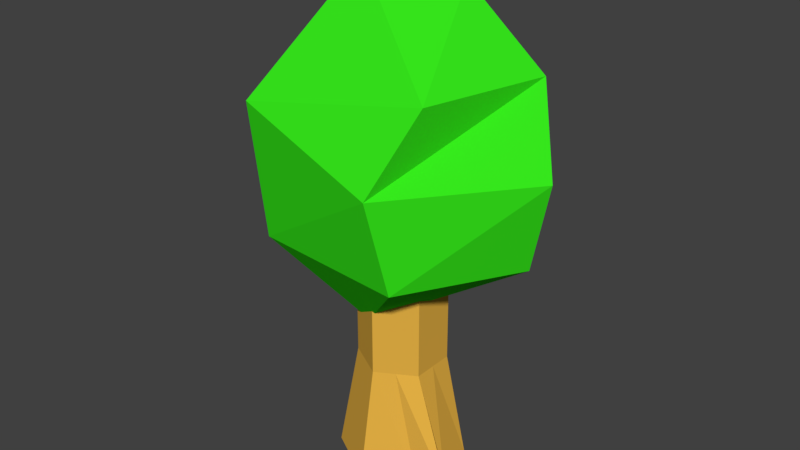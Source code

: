 # Source: bush4.blend  (saved by Blender 2.77.0; exported with 4.5.12 LTS)
import bpy
from mathutils import Matrix  # noqa: F401  (used for matrix-valued properties, if any)

bpy.ops.wm.read_factory_settings(use_empty=True)
scene = bpy.context.scene
scene.name = 'Scene'

# ---- collections
col_collection_1 = bpy.data.collections.new('Collection 1'); scene.collection.children.link(col_collection_1)

# ---- materials (node trees are filled in below, after node groups)
mat_trunk = bpy.data.materials.new('trunk')
mat_trunk.alpha_threshold = 0.0
mat_trunk.use_transparent_shadow = False
mat_trunk.diffuse_color = (0.8, 0.4462, 0.0601, 1.0)
mat_trunk.roughness = 0.5
mat_greanleafs = bpy.data.materials.new('greanleafs')
mat_greanleafs.alpha_threshold = 0.0
mat_greanleafs.use_transparent_shadow = False
mat_greanleafs.diffuse_color = (0.037, 0.8, 0.01159, 1.0)
mat_greanleafs.roughness = 0.5

# ---- material node trees

# ---- world
world_world = bpy.data.worlds.new('World'); scene.world = world_world
world_world.color = (0.05088, 0.05088, 0.05088)
world_world.use_sun_shadow = False
world_world.sun_shadow_jitter_overblur = 0.0
world_world.cycles.sampling_method = 'MANUAL'

# ---- meshes
me_icosphere = bpy.data.meshes.new('Icosphere')
me_icosphere.from_pydata([(0.4144, 0.3923, 0.7621), (0.5231, -0.4431, 1.882), (-0.7386, 0.2704, 1.733), (-0.0645, 0.5841, 1.882), (0.7031, 0.2386, 1.882), (-0.1041, -0.1152, 2.373), (-0.07843, -0.1299, 0.4329), (-0.4883, -0.4431, 0.9239), (0.3906, -0.519, 0.9239), (-0.4052, 0.4511, 0.789), (0.7538, 0.1159, 0.9239), (0.8948, 0.04724, 1.452), (0.3513, -0.6458, 1.452), (-0.4306, -0.5912, 1.729), (-0.8599, 0.04724, 1.354), (0.2258, 0.6685, 1.452), (0.2846, 0.1771, 2.278), (0.04743, 0.3528, -0.4193), (0.04743, 0.2422, 0.8415), (0.3566, 0.1743, -0.4193), (0.2608, 0.119, 0.8415), (0.5187, -0.1827, -0.4193), (0.2608, -0.1273, 0.8415), (0.04743, -0.3611, -0.4193), (0.04743, -0.2505, 0.8415), (-0.2617, -0.1827, -0.4193), (-0.1659, -0.1273, 0.8415), (-0.2617, 0.1743, -0.4193), (-0.1659, 0.119, 0.8415), (0.04743, 0.2422, 0.2111), (0.2608, 0.119, 0.2111), (0.2608, -0.1273, 0.2111), (0.04743, -0.2505, 0.2111), (-0.1659, -0.1273, 0.2111), (-0.1659, 0.119, 0.2111), (0.4007, -0.0681, -0.4193), (0.2608, -0.004158, 0.2111), (0.32, -0.208, -0.4193), (0.1541, -0.1889, 0.2111)], [], [(6, 9, 0), (0, 9, 2), (8, 11, 12), (7, 12, 13), (0, 2, 15), (10, 15, 11), (1, 4, 16), (13, 1, 5), (2, 13, 5), (3, 2, 5), (4, 3, 16), (16, 3, 5), (5, 1, 16), (11, 3, 4), (11, 15, 3), (15, 2, 3), (14, 13, 2), (13, 12, 1), (12, 4, 1), (12, 11, 4), (10, 0, 15), (2, 9, 14), (14, 9, 13), (9, 7, 13), (7, 8, 12), (8, 10, 11), (6, 0, 10), (6, 7, 9), (8, 6, 10), (6, 8, 7), (29, 18, 20, 30), (20, 18, 28, 26, 24, 22), (32, 24, 26, 33), (31, 30, 20, 22), (33, 26, 28, 34), (34, 28, 18, 29), (17, 19, 35, 21, 37, 23, 25, 27), (27, 34, 29, 17), (25, 33, 34, 27), (23, 32, 33, 25), (37, 38, 32, 23), (35, 36, 31, 21), (17, 29, 30, 19), (19, 30, 36, 35), (21, 31, 38, 37), (31, 22, 24, 32)])
me_icosphere.polygons.foreach_set('material_index', [1, 1, 1, 1, 1, 1, 1, 1, 1, 1, 1, 1, 1, 1, 1, 1, 1, 1, 1, 1, 1, 1, 1, 1, 1, 1, 1, 1, 1, 1, 0, 0, 0, 0, 0, 0, 0, 0, 0, 0, 0, 0, 0, 0, 0, 0])
me_icosphere.materials.append(mat_trunk)
me_icosphere.materials.append(mat_greanleafs)
me_icosphere.use_remesh_preserve_volume = False
me_icosphere.use_remesh_preserve_attributes = False
me_icosphere.use_mirror_vertex_groups = False
me_icosphere.update()

# ---- objects
ob_icosphere = bpy.data.objects.new('Icosphere', me_icosphere)

# ---- transforms, parenting, visibility, modifiers, constraints
ob_icosphere.location = (0.0, 0.0, 0.0)
ob_icosphere.lineart.crease_threshold = 0.0

# ---- collection membership
col_collection_1.objects.link(ob_icosphere)

# ---- scene / render settings (as saved in the file)
scene.frame_start = 1; scene.frame_end = 250; scene.frame_set(1)
scene.render.engine = 'BLENDER_EEVEE_NEXT'
scene.render.resolution_percentage = 50
scene.render.dither_intensity = 0.0
scene.cycles.use_denoising = False
scene.cycles.samples = 128
scene.cycles.sampling_pattern = 'TABULATED_SOBOL'
scene.cycles.light_sampling_threshold = 0.0
scene.cycles.use_adaptive_sampling = False
scene.cycles.use_light_tree = False
scene.cycles.blur_glossy = 0.0
scene.cycles.sample_clamp_indirect = 0.0
scene.view_settings.view_transform = 'Standard'
bpy.context.view_layer.update()

# ---- added for rendering (the .blend has no active camera and no usable light): camera, sun
cam_auto = bpy.data.cameras.new('AutoCamera')
cam_auto.lens = 50.0
cam_auto.sensor_width = 36.0
cam_auto.clip_end = 1000.0
ob_auto_camera = bpy.data.objects.new('AutoCamera', cam_auto)
scene.collection.objects.link(ob_auto_camera)
ob_auto_camera.location = (3.30192, -3.93002, 3.60425)
ob_auto_camera.rotation_euler = (1.09748, -7.21219e-08, 0.694738)
scene.camera = ob_auto_camera
light_auto_sun = bpy.data.lights.new('AutoSun', 'SUN')
light_auto_sun.energy = 3.0
light_auto_sun.angle = 0.0523599
ob_auto_sun = bpy.data.objects.new('AutoSun', light_auto_sun)
scene.collection.objects.link(ob_auto_sun)
ob_auto_sun.rotation_euler = (0.872665, 0.174533, 0.523599)
bpy.context.view_layer.update()

